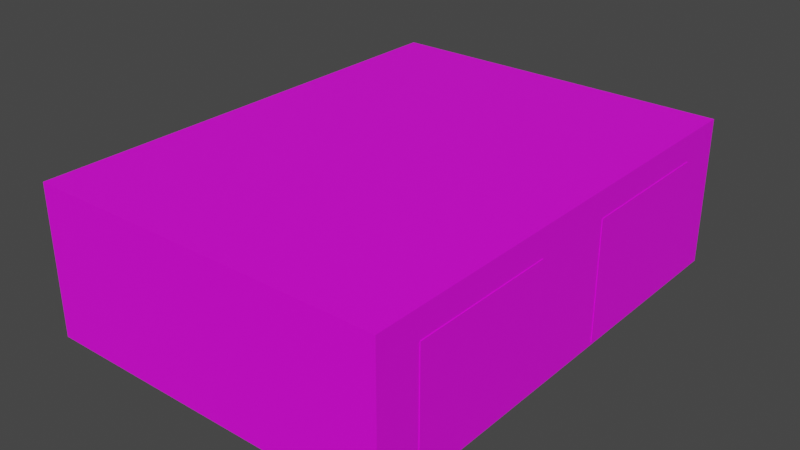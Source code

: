 # Source: Garazh005_3.blend  (saved by Blender 3.6.13; exported with 4.5.12 LTS)
import bpy
from mathutils import Matrix  # noqa: F401  (used for matrix-valued properties, if any)

bpy.ops.wm.read_factory_settings(use_empty=True)
scene = bpy.context.scene
scene.name = 'Scene'

# ---- collections
col_collection = bpy.data.collections.new('Collection'); scene.collection.children.link(col_collection)

# ---- images (referenced by path relative to the original .blend; pixels are not part of the script)
import os
ASSET_DIR = os.environ.get("B2B_ASSET_DIR", "")  # directory of the original .blend (textures are referenced by path, not embedded)
HERE = os.path.dirname(os.path.abspath(__file__))  # packed textures are extracted next to this script under _unpacked/

def load_image(name, relpath, width, height, colorspace="sRGB"):
    """Load a texture the original file referenced (path relative to the .blend, or extracted next to this script)."""
    p = next((c for c in (os.path.join(HERE, relpath), os.path.join(ASSET_DIR, relpath)) if relpath and os.path.exists(c)), "")
    if p:
        img = bpy.data.images.load(p, check_existing=True)
        img.name = name
    else:  # same state as the original file: an image datablock whose file is absent (Cycles renders it pink)
        img = bpy.data.images.new(name, width, height)
        img.source = "FILE"
        img.filepath = "//" + (relpath or name)
    img.colorspace_settings.name = colorspace
    return img
img_kerpich_002_jpg = load_image('kerpich 002.jpg', 'kerpich 002.jpg', 1024, 1024, 'sRGB')
img_beton_10_jpg = load_image('beton 10.jpg', 'beton 10.jpg', 1024, 1024, 'sRGB')
img_kryh006_jpg = load_image('kryh006.jpg', 'kryh006.jpg', 1024, 1024, 'sRGB')
img_vorota_1_jpg = load_image('vorota 1.jpg', 'vorota 1.jpg', 1024, 1024, 'sRGB')

# ---- materials (node trees are filled in below, after node groups)
mat_steny = bpy.data.materials.new('steny')
mat_steny.use_transparent_shadow = False
mat_balka = bpy.data.materials.new('balka')
mat_balka.use_transparent_shadow = False
mat_krysha = bpy.data.materials.new('krysha')
mat_krysha.use_transparent_shadow = False
mat_vorota = bpy.data.materials.new('vorota')
mat_vorota.use_transparent_shadow = False

# ---- material node trees
mat_steny.use_nodes = True; mat_steny.node_tree.nodes.clear()
_N = mat_steny.node_tree.nodes; _L = mat_steny.node_tree.links
n0 = _N.new('ShaderNodeBsdfPrincipled'); n0.name = 'Principled BSDF'; n0.location = (10, 300)
n0.distribution = 'GGX'
n0.subsurface_method = 'RANDOM_WALK_SKIN'
n0.inputs[3].default_value = 1.45
n0.inputs[27].default_value = (0.0, 0.0, 0.0, 1.0)
n0.inputs[28].default_value = 1.0
n1 = _N.new('ShaderNodeOutputMaterial'); n1.name = 'Material Output'; n1.location = (300, 300)
n2 = _N.new('ShaderNodeTexImage'); n2.name = 'Image Texture'; n2.location = (-305, 243)
n2.image = img_kerpich_002_jpg
_L.new(n0.outputs[0], n1.inputs[0])
_L.new(n2.outputs[0], n0.inputs[0])
n1.is_active_output = True
mat_balka.use_nodes = True; mat_balka.node_tree.nodes.clear()
_N = mat_balka.node_tree.nodes; _L = mat_balka.node_tree.links
n0 = _N.new('ShaderNodeBsdfPrincipled'); n0.name = 'Principled BSDF'; n0.location = (10, 300)
n0.distribution = 'GGX'
n0.subsurface_method = 'RANDOM_WALK_SKIN'
n0.inputs[3].default_value = 1.45
n0.inputs[27].default_value = (0.0, 0.0, 0.0, 1.0)
n0.inputs[28].default_value = 1.0
n1 = _N.new('ShaderNodeOutputMaterial'); n1.name = 'Material Output'; n1.location = (300, 300)
n2 = _N.new('ShaderNodeTexImage'); n2.name = 'Image Texture'; n2.location = (-310, 241)
n2.image = img_beton_10_jpg
_L.new(n0.outputs[0], n1.inputs[0])
_L.new(n2.outputs[0], n0.inputs[0])
n1.is_active_output = True
mat_krysha.use_nodes = True; mat_krysha.node_tree.nodes.clear()
_N = mat_krysha.node_tree.nodes; _L = mat_krysha.node_tree.links
n0 = _N.new('ShaderNodeBsdfPrincipled'); n0.name = 'Principled BSDF'; n0.location = (10, 300)
n0.distribution = 'GGX'
n0.subsurface_method = 'RANDOM_WALK_SKIN'
n0.inputs[3].default_value = 1.45
n0.inputs[27].default_value = (0.0, 0.0, 0.0, 1.0)
n0.inputs[28].default_value = 1.0
n1 = _N.new('ShaderNodeOutputMaterial'); n1.name = 'Material Output'; n1.location = (300, 300)
n2 = _N.new('ShaderNodeTexImage'); n2.name = 'Image Texture'; n2.location = (-310, 210)
n2.image = img_kryh006_jpg
_L.new(n0.outputs[0], n1.inputs[0])
_L.new(n2.outputs[0], n0.inputs[0])
n1.is_active_output = True
mat_vorota.use_nodes = True; mat_vorota.node_tree.nodes.clear()
_N = mat_vorota.node_tree.nodes; _L = mat_vorota.node_tree.links
n0 = _N.new('ShaderNodeBsdfPrincipled'); n0.name = 'Principled BSDF'; n0.location = (10, 300)
n0.distribution = 'GGX'
n0.subsurface_method = 'RANDOM_WALK_SKIN'
n0.inputs[3].default_value = 1.45
n0.inputs[27].default_value = (0.0, 0.0, 0.0, 1.0)
n0.inputs[28].default_value = 1.0
n1 = _N.new('ShaderNodeOutputMaterial'); n1.name = 'Material Output'; n1.location = (300, 300)
n2 = _N.new('ShaderNodeTexImage'); n2.name = 'Image Texture'; n2.location = (-316, 237)
n2.image = img_vorota_1_jpg
_L.new(n0.outputs[0], n1.inputs[0])
_L.new(n2.outputs[0], n0.inputs[0])
n1.is_active_output = True

# ---- world
world_world = bpy.data.worlds.new('World'); scene.world = world_world
world_world.use_nodes = True; world_world.node_tree.nodes.clear()
_N = world_world.node_tree.nodes; _L = world_world.node_tree.links
n0 = _N.new('ShaderNodeOutputWorld'); n0.name = 'World Output'; n0.location = (300, 300)
n1 = _N.new('ShaderNodeBackground'); n1.name = 'Background'; n1.location = (10, 300)
n1.inputs[0].default_value = (0.05088, 0.05088, 0.05088, 1.0)
_L.new(n1.outputs[0], n0.inputs[0])
n0.is_active_output = True
world_world.color = (0.05088, 0.05088, 0.05088)
world_world.use_sun_shadow = False
world_world.sun_shadow_jitter_overblur = 0.0

# ---- meshes
me_cube_001 = bpy.data.meshes.new('Cube.001')
me_cube_001.from_pydata([(0.9393, -0.8122, -0.9618), (0.9393, 0.1788, -0.9618), (0.9393, -0.8122, 0.6382), (-1.0, -1.0, -1.0), (0.9393, -0.1872, -0.9618), (0.9393, 0.1788, -0.9618), (0.9393, -0.1872, 0.6382), (0.9393, 0.1788, 0.6382), (0.9393, 0.1788, 0.6382), (0.9393, 0.8038, -0.9618), (-1.0, -1.0, 1.0), (0.9393, 0.8038, 0.6382), (-1.0, 1.0, -1.0), (0.9393, 0.8038, -0.9618), (-1.0, 1.0, 1.0), (0.9393, 0.8038, 0.6382), (1.0, -1.0, -1.0), (1.0, -1.0, 1.0), (1.0, 1.0, -1.0), (1.0, 1.0, 1.0), (-1.0, 0.0, -1.0), (-1.0, 0.0, 1.0), (1.0, 0.0, -1.0), (1.0, 0.0, 1.0), (-1.0, -0.9375, -1.0), (1.0, -0.9375, 1.0), (-1.0, -0.9375, 1.0), (1.0, -0.9375, -1.0), (-1.0, -0.06059, 1.0), (1.0, -0.06059, -1.0), (-1.0, -0.06059, -1.0), (1.0, -0.06059, 1.0), (-1.0, 0.07044, 1.0), (1.0, 0.07044, -1.0), (-1.0, 0.07044, -1.0), (1.0, 0.07044, 1.0), (-1.0, 0.91, 1.0), (1.0, 0.91, -1.0), (-1.0, 0.91, -1.0), (1.0, 0.91, 1.0), (0.9253, 1.0, -1.0), (0.9253, 1.0, 1.0), (0.9253, -1.0, -1.0), (0.9253, -1.0, 1.0), (0.9253, 0.0, 1.0), (0.9253, 0.0, -1.0), (0.9253, -0.9375, 1.0), (0.9253, -0.9375, -1.0), (0.9253, -0.06059, -1.0), (0.9253, -0.06059, 1.0), (0.9253, 0.07044, -1.0), (0.9253, 0.07044, 1.0), (0.9253, 0.91, 1.0), (0.9253, 0.91, -1.0), (-0.8907, 1.0, -1.0), (-0.8907, -1.0, 1.0), (-0.8907, 0.0, -1.0), (-0.8907, -0.9375, -1.0), (-0.8907, -0.06059, -1.0), (-0.8907, 0.07044, -1.0), (-0.8907, 0.91, -1.0), (-0.8907, 1.0, 1.0), (-0.8907, -1.0, -1.0), (-0.8907, 0.0, 1.0), (-0.8907, -0.9375, 1.0), (-0.8907, -0.06059, 1.0), (-0.8907, 0.07044, 1.0), (-0.8907, 0.91, 1.0), (-1.0, -1.0, 0.8139), (-1.0, 1.0, 0.8139), (1.0, 1.0, 0.8139), (1.0, -1.0, 0.8139), (1.0, 0.0, 0.8139), (-1.0, 0.0, 0.8139), (-1.0, -0.9375, 0.8139), (1.0, -0.9375, 0.8139), (1.0, -0.06059, 0.8139), (-1.0, -0.06059, 0.8139), (1.0, 0.07044, 0.8139), (-1.0, 0.07044, 0.8139), (1.0, 0.91, 0.8139), (-1.0, 0.91, 0.8139), (0.9253, -1.0, 0.8139), (0.9253, 1.0, 0.8139), (-0.8907, 1.0, 0.8139), (-0.8907, -1.0, 0.8139), (0.01735, 1.0, 1.0), (0.01735, -1.0, -1.0), (0.01735, 0.0, 1.0), (0.01735, -0.9375, 1.0), (0.01735, -0.06059, 1.0), (0.01735, 0.07044, 1.0), (0.01735, 0.91, 1.0), (0.01735, 1.0, -1.0), (0.01735, -1.0, 1.0), (0.01735, 0.0, -1.0), (0.01735, -0.9375, -1.0), (0.01735, -0.06059, -1.0), (0.01735, 0.07044, -1.0), (0.01735, 0.91, -1.0), (0.01735, -1.0, 0.8139), (0.01735, 1.0, 0.8139), (1.0, 0.1788, 0.6382), (1.0, 0.8038, 0.6382), (1.0, 0.1788, -0.9618), (1.0, 0.8038, -0.9618), (1.0, 0.8038, 0.6382), (1.0, 0.8038, -0.9618), (1.0, 0.1788, -0.9618), (1.0, 0.1788, 0.6382), (0.9393, 0.8038, -0.9618), (0.9393, 0.1788, 0.6382), (1.0, -0.8122, 0.6382), (1.0, -0.1872, 0.6382), (1.0, -0.8122, -0.9618), (1.0, -0.1872, -0.9618), (1.003, -0.8122, -0.9618), (1.003, -0.8122, 0.6382), (1.003, -0.1872, -0.9618), (1.003, -0.1872, 0.6382), (1.003, 0.1788, 0.6382), (1.003, 0.5954, 0.1049), (1.003, 0.1788, -0.9618), (1.003, 0.8038, -0.9618), (1.003, 0.8038, 0.6382)], [], [(81, 36, 14, 69), (83, 41, 19, 70), (75, 25, 17, 71), (85, 55, 10, 68), (47, 27, 16, 42), (64, 26, 10, 55), (66, 32, 21, 63), (50, 33, 22, 45), (78, 35, 23, 72), (77, 28, 21, 73), (68, 10, 26, 74), (65, 28, 26, 64), (48, 29, 27, 47), (76, 31, 25, 75), (72, 23, 31, 76), (45, 22, 29, 48), (63, 21, 28, 65), (74, 26, 28, 77), (80, 39, 35, 78), (53, 37, 33, 50), (67, 36, 32, 66), (73, 21, 32, 79), (61, 14, 36, 67), (40, 18, 37, 53), (70, 19, 39, 80), (79, 32, 36, 81), (93, 40, 53, 99), (19, 41, 52, 39), (39, 52, 51, 35), (99, 53, 50, 98), (23, 44, 49, 31), (95, 45, 48, 97), (97, 48, 47, 96), (31, 49, 46, 25), (98, 50, 45, 95), (35, 51, 44, 23), (25, 46, 43, 17), (96, 47, 42, 87), (71, 17, 43, 82), (101, 86, 41, 83), (69, 14, 61, 84), (24, 57, 62, 3), (34, 59, 56, 20), (30, 58, 57, 24), (20, 56, 58, 30), (38, 60, 59, 34), (12, 54, 60, 38), (86, 61, 67, 92), (92, 67, 66, 91), (88, 63, 65, 90), (90, 65, 64, 89), (91, 66, 63, 88), (89, 64, 55, 94), (100, 94, 55, 85), (87, 100, 85, 62), (12, 69, 84, 54), (93, 101, 83, 40), (16, 71, 82, 42), (34, 79, 81, 38), (18, 70, 80, 37), (20, 73, 79, 34), (107, 105, 37, 80, 78, 33, 104, 108, 109, 102, 103, 106), (104, 33, 37, 105), (24, 74, 77, 30), (22, 72, 76, 29), (115, 29, 76, 75, 27, 114, 112, 113), (114, 27, 29, 115), (3, 68, 74, 24), (30, 77, 73, 20), (33, 78, 72, 22), (62, 85, 68, 3), (27, 75, 71, 16), (40, 83, 70, 18), (38, 81, 69, 12), (54, 84, 101, 93), (42, 82, 100, 87), (82, 43, 94, 100), (46, 89, 94, 43), (51, 91, 88, 44), (49, 90, 89, 46), (44, 88, 90, 49), (52, 92, 91, 51), (41, 86, 92, 52), (84, 61, 86, 101), (57, 96, 87, 62), (59, 98, 95, 56), (58, 97, 96, 57), (56, 95, 97, 58), (60, 99, 98, 59), (54, 93, 99, 60), (11, 15, 8, 7), (1, 5, 13, 9), (7, 1, 122, 120), (2, 0, 116, 117), (105, 107, 9, 13), (106, 103, 15, 11), (110, 9, 107, 106, 11), (8, 102, 109, 7), (104, 5, 1, 108), (109, 108, 1, 111, 7), (13, 5, 104, 105), (8, 15, 103, 102), (1, 9, 123, 122), (113, 6, 4, 115), (114, 0, 2, 112), (4, 0, 114, 115), (2, 6, 113, 112), (121, 120, 122, 123, 124), (121, 124, 120), (116, 118, 119, 117), (9, 11, 124, 123), (6, 2, 117, 119), (11, 7, 120, 124), (0, 4, 118, 116), (4, 6, 119, 118)])
me_cube_001.polygons.foreach_set('material_index', [1, 1, 1, 1, 0, 2, 2, 0, 1, 1, 1, 2, 0, 1, 1, 0, 2, 1, 1, 0, 2, 1, 2, 0, 1, 1, 0, 2, 2, 0, 2, 0, 0, 2, 0, 2, 2, 0, 1, 1, 1, 0, 0, 0, 0, 0, 0, 2, 2, 2, 2, 2, 2, 1, 0, 1, 0, 1, 0, 1, 1, 0, 0, 0, 1, 0, 0, 1, 1, 1, 1, 1, 1, 1, 0, 0, 1, 2, 2, 2, 2, 2, 2, 1, 0, 0, 0, 0, 0, 0, 0, 0, 0, 0, 0, 0, 0, 0, 0, 0, 0, 0, 0, 0, 0, 0, 0, 3, 3, 3, 0, 0, 0, 0, 0])
_uv = me_cube_001.uv_layers.new(name='UVMap')
_uv.uv.foreach_set('vector', [0.9558, 0.641, 0.9558, 0.734, 1.001, 0.734, 1.001, 0.641, 0.9605, 0.641, 0.9605, 0.734, 0.9978, 0.734, 0.9978, 0.641, 0.03209, 0.641, 0.03209, 0.734, 0.0008262, 0.734, 0.0008262, 0.641, 0.05251, 0.641, 0.05251, 0.734, -0.002168, 0.734, -0.002168, 0.641, 0.3657, 0.7422, 0.375, 0.7422, 0.375, 0.75, 0.3657, 0.75, 0.2015, 0.03273, 0.1654, 0.03273, 0.1654, 0.001469, 0.2015, 0.001469, 0.2015, 0.5367, 0.1654, 0.5367, 0.1654, 0.5015, 0.2015, 0.5015, 0.3657, 0.6162, 0.375, 0.6162, 0.375, 0.625, 0.3657, 0.625, 0.536, 0.641, 0.536, 0.734, 0.5008, 0.734, 0.5008, 0.641, 0.4705, 0.641, 0.4705, 0.734, 0.5008, 0.734, 0.5008, 0.641, 0.0008262, 0.641, 0.0008262, 0.734, 0.03209, 0.734, 0.03209, 0.641, 0.2015, 0.4712, 0.1654, 0.4712, 0.1654, 0.03273, 0.2015, 0.03273, 0.3657, 0.6326, 0.375, 0.6326, 0.375, 0.7422, 0.3657, 0.7422, 0.4705, 0.641, 0.4705, 0.734, 0.03209, 0.734, 0.03209, 0.641, 0.5008, 0.641, 0.5008, 0.734, 0.4705, 0.734, 0.4705, 0.641, 0.3657, 0.625, 0.375, 0.625, 0.375, 0.6326, 0.3657, 0.6326, 0.2015, 0.5015, 0.1654, 0.5015, 0.1654, 0.4712, 0.2015, 0.4712, 0.03209, 0.641, 0.03209, 0.734, 0.4705, 0.734, 0.4705, 0.641, 0.9558, 0.641, 0.9558, 0.734, 0.536, 0.734, 0.536, 0.641, 0.3657, 0.5112, 0.375, 0.5112, 0.375, 0.6162, 0.3657, 0.6162, 0.2015, 0.9565, 0.1654, 0.9565, 0.1654, 0.5367, 0.2015, 0.5367, 0.5008, 0.641, 0.5008, 0.734, 0.536, 0.734, 0.536, 0.641, 0.2015, 1.001, 0.1654, 1.001, 0.1654, 0.9565, 0.2015, 0.9565, 0.3657, 0.5, 0.375, 0.5, 0.375, 0.5112, 0.3657, 0.5112, 1.001, 0.641, 1.001, 0.734, 0.9558, 0.734, 0.9558, 0.641, 0.536, 0.641, 0.536, 0.734, 0.9558, 0.734, 0.9558, 0.641, 0.2522, 0.5, 0.3657, 0.5, 0.3657, 0.5112, 0.2522, 0.5112, 0.826, 1.001, 0.8014, 1.001, 0.8014, 0.9565, 0.826, 0.9565, 0.826, 0.9565, 0.8014, 0.9565, 0.8014, 0.5367, 0.826, 0.5367, 0.2522, 0.5112, 0.3657, 0.5112, 0.3657, 0.6162, 0.2522, 0.6162, 0.826, 0.5015, 0.8014, 0.5015, 0.8014, 0.4712, 0.826, 0.4712, 0.2522, 0.625, 0.3657, 0.625, 0.3657, 0.6326, 0.2522, 0.6326, 0.2522, 0.6326, 0.3657, 0.6326, 0.3657, 0.7422, 0.2522, 0.7422, 0.826, 0.4712, 0.8014, 0.4712, 0.8014, 0.03273, 0.826, 0.03273, 0.2522, 0.6162, 0.3657, 0.6162, 0.3657, 0.625, 0.2522, 0.625, 0.826, 0.5367, 0.8014, 0.5367, 0.8014, 0.5015, 0.826, 0.5015, 0.826, 0.03273, 0.8014, 0.03273, 0.8014, 0.001469, 0.826, 0.001469, 0.2522, 0.7422, 0.3657, 0.7422, 0.3657, 0.75, 0.2522, 0.75, 0.9978, 0.641, 0.9978, 0.734, 0.9605, 0.734, 0.9605, 0.641, 0.5065, 0.641, 0.5065, 0.734, 0.9605, 0.734, 0.9605, 0.641, -0.002168, 0.641, -0.002168, 0.734, 0.05251, 0.734, 0.05251, 0.641, 0.125, 0.7422, 0.1387, 0.7422, 0.1387, 0.75, 0.125, 0.75, 0.125, 0.6162, 0.1387, 0.6162, 0.1387, 0.625, 0.125, 0.625, 0.125, 0.6326, 0.1387, 0.6326, 0.1387, 0.7422, 0.125, 0.7422, 0.125, 0.625, 0.1387, 0.625, 0.1387, 0.6326, 0.125, 0.6326, 0.125, 0.5112, 0.1387, 0.5112, 0.1387, 0.6162, 0.125, 0.6162, 0.125, 0.5, 0.1387, 0.5, 0.1387, 0.5112, 0.125, 0.5112, 0.5014, 1.001, 0.2015, 1.001, 0.2015, 0.9565, 0.5014, 0.9565, 0.5014, 0.9565, 0.2015, 0.9565, 0.2015, 0.5367, 0.5014, 0.5367, 0.5014, 0.5015, 0.2015, 0.5015, 0.2015, 0.4712, 0.5014, 0.4712, 0.5014, 0.4712, 0.2015, 0.4712, 0.2015, 0.03273, 0.5014, 0.03273, 0.5014, 0.5367, 0.2015, 0.5367, 0.2015, 0.5015, 0.5014, 0.5015, 0.5014, 0.03273, 0.2015, 0.03273, 0.2015, 0.001469, 0.5014, 0.001469, 0.5065, 0.641, 0.5065, 0.734, 0.05251, 0.734, 0.05251, 0.641, 0.5126, -0.6671, 0.5126, 1.677, -0.2853, 1.677, -0.2853, -0.6671, -0.002168, -0.266, -0.002168, 0.641, 0.05251, 0.641, 0.05251, -0.266, 0.5126, -0.6671, 0.5126, 1.677, 1.311, 1.677, 1.311, -0.6671, 0.9978, -0.266, 0.9978, 0.641, 0.9605, 0.641, 0.9605, -0.266, 0.5688, -0.6671, 0.5688, 1.677, 1.307, 1.677, 1.307, -0.6671, 1.001, -0.266, 1.001, 0.641, 0.9558, 0.641, 0.9558, -0.266, 0.5008, -0.266, 0.5008, 0.641, 0.536, 0.641, 0.536, -0.266, 1.213, -0.6177, 1.213, -0.6177, 1.307, -0.6671, 1.307, 1.677, 0.5688, 1.677, 0.5688, -0.6671, 0.664, -0.6177, 0.664, -0.6177, 0.664, 1.45, 0.664, 1.45, 1.213, 1.45, 1.213, 1.45, 0.3798, 0.6027, 0.375, 0.6162, 0.375, 0.5112, 0.3798, 0.5245, -0.3169, -0.6671, -0.3169, 1.677, 0.4537, 1.677, 0.4537, -0.6671, 0.5008, -0.266, 0.5008, 0.641, 0.4705, 0.641, 0.4705, -0.266, 0.3424, -0.6177, 0.4537, -0.6671, 0.4537, 1.677, -0.3169, 1.677, -0.3169, -0.6671, -0.2068, -0.6177, -0.2068, 1.45, 0.3424, 1.45, 0.3798, 0.7265, 0.375, 0.7422, 0.375, 0.6326, 0.3798, 0.6484, 0.0008262, -0.266, 0.0008262, 0.641, 0.03209, 0.641, 0.03209, -0.266, 0.4705, -0.266, 0.4705, 0.641, 0.5008, 0.641, 0.5008, -0.266, 0.536, -0.266, 0.536, 0.641, 0.5008, 0.641, 0.5008, -0.266, 0.05251, -0.266, 0.05251, 0.641, -0.002168, 0.641, -0.002168, -0.266, 0.03209, -0.266, 0.03209, 0.641, 0.0008262, 0.641, 0.0008262, -0.266, 0.9605, -0.266, 0.9605, 0.641, 0.9978, 0.641, 0.9978, -0.266, 0.9558, -0.266, 0.9558, 0.641, 1.001, 0.641, 1.001, -0.266, -0.2853, -0.6671, -0.2853, 1.677, 0.5126, 1.677, 0.5126, -0.6671, 1.311, -0.6671, 1.311, 1.677, 0.5126, 1.677, 0.5126, -0.6671, 0.9605, 0.641, 0.9605, 0.734, 0.5065, 0.734, 0.5065, 0.641, 0.8014, 0.03273, 0.5014, 0.03273, 0.5014, 0.001469, 0.8014, 0.001469, 0.8014, 0.5367, 0.5014, 0.5367, 0.5014, 0.5015, 0.8014, 0.5015, 0.8014, 0.4712, 0.5014, 0.4712, 0.5014, 0.03273, 0.8014, 0.03273, 0.8014, 0.5015, 0.5014, 0.5015, 0.5014, 0.4712, 0.8014, 0.4712, 0.8014, 0.9565, 0.5014, 0.9565, 0.5014, 0.5367, 0.8014, 0.5367, 0.8014, 1.001, 0.5014, 1.001, 0.5014, 0.9565, 0.8014, 0.9565, 0.05251, 0.641, 0.05251, 0.734, 0.5065, 0.734, 0.5065, 0.641, 0.1387, 0.7422, 0.2522, 0.7422, 0.2522, 0.75, 0.1387, 0.75, 0.1387, 0.6162, 0.2522, 0.6162, 0.2522, 0.625, 0.1387, 0.625, 0.1387, 0.6326, 0.2522, 0.6326, 0.2522, 0.7422, 0.1387, 0.7422, 0.1387, 0.625, 0.2522, 0.625, 0.2522, 0.6326, 0.1387, 0.6326, 0.1387, 0.5112, 0.2522, 0.5112, 0.2522, 0.6162, 0.1387, 0.6162, 0.1387, 0.5, 0.2522, 0.5, 0.2522, 0.5112, 0.1387, 0.5112, 0.625, 0.25, 0.625, 0.25, 0.625, 0.0, 0.625, 0.0, 0.375, 0.0, 0.375, 0.0, 0.375, 0.25, 0.375, 0.25, 0.0, 0.0, 0.0, 0.0, 0.0, 0.0, 0.0, 0.0, 0.625, 1.0, 0.375, 1.0, 0.375, 1.0, 0.625, 1.0, 0.375, 0.3639, 0.375, 0.3639, 0.375, 0.25, 0.375, 0.25, 0.625, 0.3639, 0.625, 0.3639, 0.625, 0.25, 0.625, 0.25, 0.375, 0.25, 0.375, 0.25, 0.375, 0.3639, 0.625, 0.3639, 0.625, 0.25, 0.625, 1.0, 0.625, 0.8861, 0.625, 0.8861, 0.625, 1.0, 0.375, 0.8861, 0.375, 1.0, 0.375, 1.0, 0.375, 0.8861, 0.625, 0.8861, 0.375, 0.8861, 0.375, 1.0, 0.625, 1.0, 0.625, 1.0, 0.125, 0.5, 0.125, 0.75, 0.2389, 0.75, 0.2389, 0.5, 0.875, 0.75, 0.875, 0.5, 0.7611, 0.5, 0.7611, 0.75, 0.375, 0.0, 0.375, 0.25, 0.375, 0.25, 0.375, 0.0, 0.625, 0.3639, 0.625, 0.25, 0.375, 0.25, 0.375, 0.3639, 0.375, 0.8861, 0.375, 1.0, 0.625, 1.0, 0.625, 0.8861, 0.125, 0.5, 0.125, 0.75, 0.2389, 0.75, 0.2389, 0.5, 0.875, 0.75, 0.875, 0.5, 0.7611, 0.5, 0.7611, 0.75, 0.6852, 0.5257, 0.02826, 0.9828, 0.02826, 0.03241, 0.9922, 0.02447, 0.9893, 0.9908, 0.6852, 0.5257, 0.9893, 0.9908, 0.02826, 0.9828, 0.02717, 0.02447, 0.9968, 0.0205, 0.9854, 0.9908, 0.02717, 0.9868, 0.0, 0.0, 0.0, 0.0, 0.0, 0.0, 0.0, 0.0, 0.875, 0.5, 0.875, 0.75, 0.875, 0.75, 0.875, 0.5, 0.625, 0.25, 0.625, 0.0, 0.625, 0.0, 0.625, 0.25, 0.125, 0.75, 0.125, 0.5, 0.125, 0.5, 0.125, 0.75, 0.375, 0.25, 0.625, 0.25, 0.625, 0.25, 0.375, 0.25])
me_cube_001.materials.append(mat_steny)
me_cube_001.materials.append(mat_balka)
me_cube_001.materials.append(mat_krysha)
me_cube_001.materials.append(mat_vorota)
me_cube_001.update()

# ---- objects
ob_cube = bpy.data.objects.new('Cube', me_cube_001)

# ---- transforms, parenting, visibility, modifiers, constraints
ob_cube.location = (0.0, 0.0, 2.541)
ob_cube.scale = (6.0, 8.0, 2.5)

# ---- collection membership
col_collection.objects.link(ob_cube)

# ---- scene / render settings (as saved in the file)
scene.frame_start = 1; scene.frame_end = 250; scene.frame_set(1)
scene.render.engine = 'BLENDER_EEVEE_NEXT'
scene.cycles.sampling_pattern = 'TABULATED_SOBOL'
scene.view_settings.view_transform = 'Filmic'
bpy.context.view_layer.update()

# ---- added for rendering (the .blend has no active camera and no usable light): camera, sun
cam_auto = bpy.data.cameras.new('AutoCamera')
cam_auto.lens = 50.0
cam_auto.sensor_width = 36.0
cam_auto.clip_end = 1000.0
ob_auto_camera = bpy.data.objects.new('AutoCamera', cam_auto)
scene.collection.objects.link(ob_auto_camera)
ob_auto_camera.location = (19.0898, -22.8986, 17.8071)
ob_auto_camera.rotation_euler = (1.09748, -7.21219e-08, 0.694738)
scene.camera = ob_auto_camera
light_auto_sun = bpy.data.lights.new('AutoSun', 'SUN')
light_auto_sun.energy = 3.0
light_auto_sun.angle = 0.0523599
ob_auto_sun = bpy.data.objects.new('AutoSun', light_auto_sun)
scene.collection.objects.link(ob_auto_sun)
ob_auto_sun.rotation_euler = (0.872665, 0.174533, 0.523599)
bpy.context.view_layer.update()
